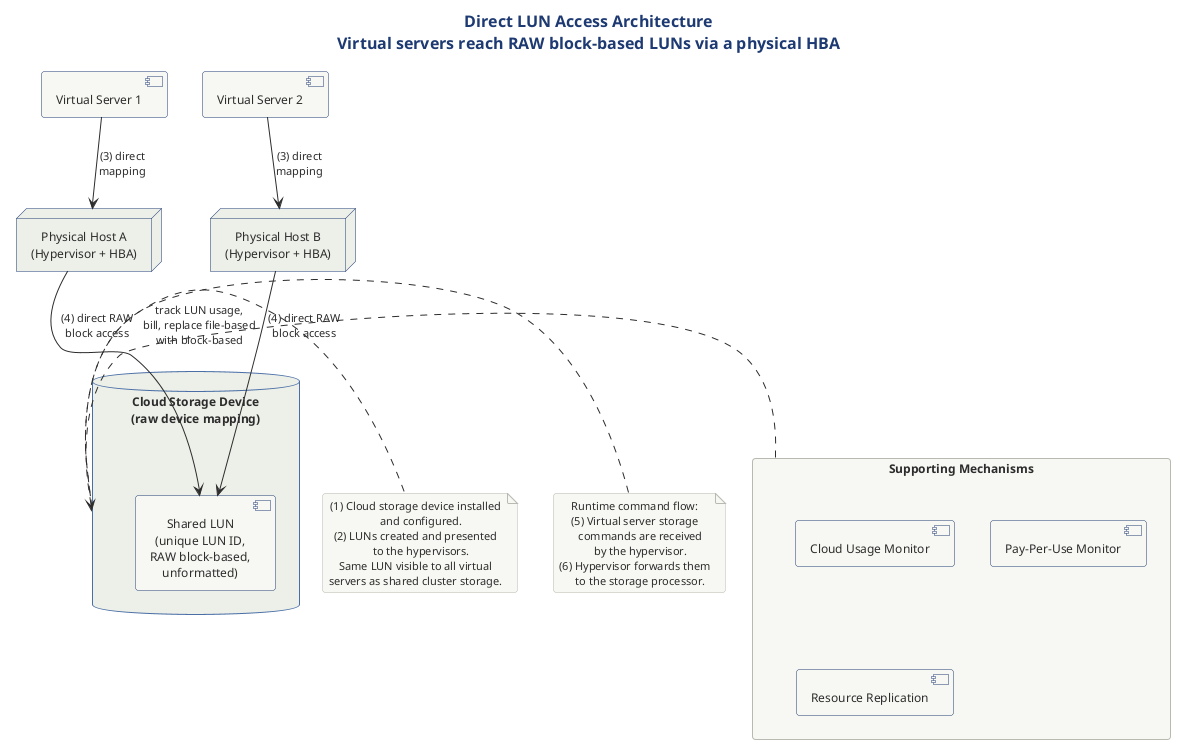

The diagram above was rendered by PlantUML. Its source (embedded in the PNG):
@startuml direct_lun_access
!include ../../../../../../tooling/styles/plantuml/structural/deployment-diagram-style.iuml

title Direct LUN Access Architecture\nVirtual servers reach RAW block-based LUNs via a physical HBA

' Top: virtual servers
together {
  component "Virtual Server 1" as vs1
  component "Virtual Server 2" as vs2
}

' Middle: physical hosts with HBAs
node "Physical Host A\n(Hypervisor + HBA)" as ha
node "Physical Host B\n(Hypervisor + HBA)" as hb

' Bottom: cloud storage device with shared LUN
database "Cloud Storage Device\n(raw device mapping)" as csd {
  component "Shared LUN\n(unique LUN ID,\nRAW block-based,\nunformatted)" as lun
}

vs1 -down-> ha : (3) direct\nmapping
vs2 -down-> hb : (3) direct\nmapping
ha -down-> lun : (4) direct RAW\nblock access
hb -down-> lun : (4) direct RAW\nblock access

note right of csd
  (1) Cloud storage device installed
      and configured.
  (2) LUNs created and presented
      to the hypervisors.
  Same LUN visible to all virtual
  servers as shared cluster storage.
end note

note left of csd
  Runtime command flow:
  (5) Virtual server storage
      commands are received
      by the hypervisor.
  (6) Hypervisor forwards them
      to the storage processor.
end note

' Supporting mechanisms
package "Supporting Mechanisms" as mech {
  component "Cloud Usage Monitor" as cum
  component "Pay-Per-Use Monitor" as ppm
  component "Resource Replication" as rr
}

mech .right.> csd : track LUN usage,\nbill, replace file-based\nwith block-based

@enduml